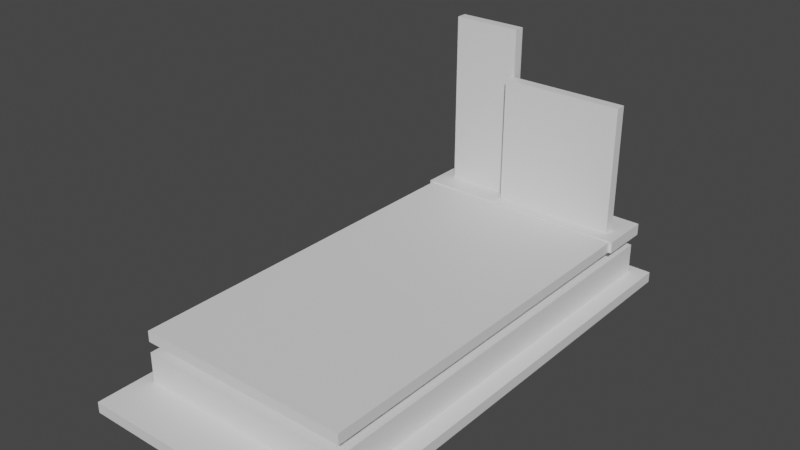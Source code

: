 # Source: grave_3.blend  (saved by Blender 3.3.6; exported with 4.5.12 LTS)
import bpy
from mathutils import Matrix  # noqa: F401  (used for matrix-valued properties, if any)

bpy.ops.wm.read_factory_settings(use_empty=True)
scene = bpy.context.scene
scene.name = 'Scene'

# ---- collections
col_collection = bpy.data.collections.new('Collection'); scene.collection.children.link(col_collection)

# ---- materials (node trees are filled in below, after node groups)
mat_material = bpy.data.materials.new('Material')
mat_material.alpha_threshold = 0.0
mat_material.use_transparent_shadow = False
mat_material.roughness = 0.5
mat_material.line_color = (0.0, 0.0, 0.0, 1.0)

# ---- material node trees
mat_material.use_nodes = True; mat_material.node_tree.nodes.clear()
_N = mat_material.node_tree.nodes; _L = mat_material.node_tree.links
n0 = _N.new('ShaderNodeOutputMaterial'); n0.name = 'Material Output'; n0.location = (300, 300)
n1 = _N.new('ShaderNodeBsdfPrincipled'); n1.name = 'Principled BSDF'; n1.location = (10, 300)
n1.distribution = 'GGX'
n1.subsurface_method = 'RANDOM_WALK_SKIN'
n1.inputs[3].default_value = 1.45
n1.inputs[27].default_value = (0.0, 0.0, 0.0, 1.0)
n1.inputs[28].default_value = 1.0
_L.new(n1.outputs[0], n0.inputs[0])
n0.is_active_output = True

# ---- world
world_world = bpy.data.worlds.new('World'); scene.world = world_world
world_world.use_nodes = True; world_world.node_tree.nodes.clear()
_N = world_world.node_tree.nodes; _L = world_world.node_tree.links
n0 = _N.new('ShaderNodeOutputWorld'); n0.name = 'World Output'; n0.location = (300, 300)
n1 = _N.new('ShaderNodeBackground'); n1.name = 'Background'; n1.location = (10, 300)
n1.inputs[0].default_value = (0.05088, 0.05088, 0.05088, 1.0)
_L.new(n1.outputs[0], n0.inputs[0])
n0.is_active_output = True
world_world.color = (0.05088, 0.05088, 0.05088)
world_world.use_sun_shadow = False
world_world.sun_shadow_jitter_overblur = 0.0

# ---- meshes
me_cube = bpy.data.meshes.new('Cube')
me_cube.from_pydata([(0.5, 0.0, 0.025), (0.5, 0.0, -0.025), (0.5, -1.78, 0.025), (0.5, -1.78, -0.025), (-0.5, 0.0, 0.025), (-0.5, 0.0, -0.025), (-0.5, -1.78, 0.025), (-0.5, -1.78, -0.025)], [], [(0, 4, 6, 2), (3, 2, 6, 7), (7, 6, 4, 5), (5, 1, 3, 7), (1, 0, 2, 3), (5, 4, 0, 1)])
_uv = me_cube.uv_layers.new(name='UVMap')
_uv.uv.foreach_set('vector', [0.4651, 0.0, 0.9302, 4.066e-08, 0.9302, 0.8279, 0.4651, 0.8279, 1.0, 0.9302, 0.9767, 0.9302, 0.9767, 0.4651, 1.0, 0.4651, 0.9302, 0.0, 0.9535, 0.0, 0.9535, 0.8279, 0.9302, 0.8279, 5.96e-08, 0.0, 0.4651, 4.066e-08, 0.4651, 0.8279, 0.0, 0.8279, 0.9535, 4.528e-09, 0.9767, 0.0, 0.9767, 0.8279, 0.9535, 0.8279, 1.0, 0.4651, 0.9767, 0.4651, 0.9767, 0.0, 1.0, 0.0])
me_cube.materials.append(mat_material)
me_cube.use_mirror_vertex_groups = False
me_cube.update()
me_cube_001 = bpy.data.meshes.new('Cube.001')
me_cube_001.from_pydata([(0.45, 0.89, 0.625), (0.45, 0.84, 0.625), (0.45, 0.89, 0.025), (0.45, 0.84, 0.025), (-0.133, 0.89, 0.625), (-0.133, 0.84, 0.625), (-0.133, 0.89, 0.025), (-0.133, 0.84, 0.025)], [], [(0, 4, 6, 2), (3, 2, 6, 7), (7, 6, 4, 5), (5, 1, 3, 7), (1, 0, 2, 3), (5, 4, 0, 1)])
_uv = me_cube_001.uv_layers.new(name='UVMap')
_uv.uv.foreach_set('vector', [0.4444, 0.6667, 0.4444, 0.0, 0.8889, 0.0, 0.8889, 0.6667, 0.9259, 0.0, 0.963, 0.0, 0.963, 0.6667, 0.9259, 0.6667, 0.963, 0.4444, 1.0, 0.4444, 1.0, 0.8889, 0.963, 0.8889, 0.0, 0.6667, 0.0, 0.0, 0.4444, 0.0, 0.4444, 0.6667, 1.0, 0.4444, 0.963, 0.4444, 0.963, 1.304e-08, 1.0, 0.0, 0.8889, 0.0, 0.9259, 0.0, 0.9259, 0.6667, 0.8889, 0.6667])
me_cube_001.materials.append(mat_material)
me_cube_001.use_mirror_vertex_groups = False
me_cube_001.update()
me_cube_002 = bpy.data.meshes.new('Cube.002')
me_cube_002.from_pydata([(0.45, 0.95, -0.025), (0.45, 0.95, -0.215), (0.45, -0.95, -0.025), (0.45, -0.95, -0.215), (-0.45, 0.95, -0.025), (-0.45, 0.95, -0.215), (-0.45, -0.95, -0.025), (-0.45, -0.95, -0.215)], [], [(0, 4, 6, 2), (3, 2, 6, 7), (7, 6, 4, 5), (5, 1, 3, 7), (1, 0, 2, 3), (5, 4, 0, 1)])
_uv = me_cube_002.uv_layers.new(name='UVMap')
_uv.uv.foreach_set('vector', [0.3797, 0.0, 0.7595, 5.96e-08, 0.7595, 0.8017, 0.3797, 0.8017, 1.0, 0.3797, 0.9198, 0.3797, 0.9198, 0.0, 1.0, 0.0, 0.7595, 0.0, 0.8397, 5.96e-08, 0.8397, 0.8017, 0.7595, 0.8017, 8.941e-08, 0.0, 0.3797, 5.96e-08, 0.3797, 0.8017, 0.0, 0.8017, 0.8397, 5.96e-08, 0.9198, 0.0, 0.9198, 0.8017, 0.8397, 0.8017, 1.0, 0.7595, 0.9198, 0.7595, 0.9198, 0.3797, 1.0, 0.3797])
me_cube_002.materials.append(mat_material)
me_cube_002.use_mirror_vertex_groups = False
me_cube_002.update()
me_cube_003 = bpy.data.meshes.new('Cube.003')
me_cube_003.from_pydata([(0.56, 1.05, -0.215), (0.56, 1.05, -0.265), (0.56, -1.225, -0.215), (0.56, -1.225, -0.265), (-0.54, 1.05, -0.215), (-0.54, 1.05, -0.265), (-0.54, -1.225, -0.215), (-0.54, -1.225, -0.265)], [], [(0, 4, 6, 2), (3, 2, 6, 7), (7, 6, 4, 5), (5, 1, 3, 7), (1, 0, 2, 3), (5, 4, 0, 1)])
_uv = me_cube_003.uv_layers.new(name='UVMap')
_uv.uv.foreach_set('vector', [0.4681, 0.0, 0.9362, 0.0, 0.9362, 0.9679, 0.4681, 0.9679, 1.0, 0.9362, 0.9787, 0.9362, 0.9787, 0.4681, 1.0, 0.4681, 0.9574, 0.0, 0.9787, 0.0, 0.9787, 0.9679, 0.9574, 0.9679, 1.192e-07, 0.0, 0.4681, 0.0, 0.4681, 0.9679, 0.0, 0.9679, 0.9362, 0.0, 0.9574, 0.0, 0.9574, 0.9679, 0.9362, 0.9679, 1.0, 0.4681, 0.9787, 0.4681, 0.9787, 0.0, 1.0, 0.0])
me_cube_003.materials.append(mat_material)
me_cube_003.use_mirror_vertex_groups = False
me_cube_003.update()
me_cube_004 = bpy.data.meshes.new('Cube.004')
me_cube_004.from_pydata([(0.515, 0.0, 0.03), (0.515, 0.0, -0.025), (0.515, -0.238, 0.03), (0.515, -0.238, -0.025), (-0.515, 0.0, 0.03), (-0.515, 0.0, -0.025), (-0.515, -0.238, 0.03), (-0.515, -0.238, -0.025)], [], [(0, 4, 6, 2), (3, 2, 6, 7), (7, 6, 4, 5), (5, 1, 3, 7), (1, 0, 2, 3), (5, 4, 0, 1)])
_uv = me_cube_004.uv_layers.new(name='UVMap')
_uv.uv.foreach_set('vector', [0.4621, 0.0, 0.4621, 1.0, 0.2311, 1.0, 0.2311, 0.0, 0.5689, 1.0, 0.5155, 1.0, 0.5155, 0.0, 0.5689, 0.0, 0.5689, 0.2311, 0.6223, 0.2311, 0.6223, 0.4621, 0.5689, 0.4621, 0.2311, 0.0, 0.2311, 1.0, 0.0, 1.0, 0.0, 0.0, 0.5689, 7.405e-08, 0.6223, 0.0, 0.6223, 0.2311, 0.5689, 0.2311, 0.5155, 1.0, 0.4621, 1.0, 0.4621, 0.0, 0.5155, 0.0])
me_cube_004.materials.append(mat_material)
me_cube_004.use_mirror_vertex_groups = False
me_cube_004.update()
me_cube_005 = bpy.data.meshes.new('Cube.005')
me_cube_005.from_pydata([(0.5, 0.9978, -0.07506), (0.5, 0.9978, -0.2151), (0.5, -1.0, -0.07506), (0.5, -1.0, -0.2151), (-0.5, 0.9978, -0.07506), (-0.5, 0.9978, -0.2151), (-0.5, -1.0, -0.07506), (-0.5, -1.0, -0.2151)], [], [(0, 4, 6, 2), (3, 2, 6, 7), (7, 6, 4, 5), (5, 1, 3, 7), (1, 0, 2, 3), (5, 4, 0, 1)])
_uv = me_cube_005.uv_layers.new(name='UVMap')
_uv.uv.foreach_set('vector', [0.4132, 0.0, 0.8264, 5.96e-08, 0.8264, 0.8255, 0.4132, 0.8255, 1.0, 0.4132, 0.9421, 0.4132, 0.9421, 0.0, 1.0, 0.0, 0.8843, 0.8255, 0.8264, 0.8255, 0.8264, 0.0, 0.8843, 0.0, 5.96e-08, 0.0, 0.4132, 5.96e-08, 0.4132, 0.8255, 0.0, 0.8255, 0.9421, 0.8255, 0.8843, 0.8255, 0.8843, 0.0, 0.9421, 0.0, 1.0, 0.8264, 0.9421, 0.8264, 0.9421, 0.4132, 1.0, 0.4132])
me_cube_005.materials.append(mat_material)
me_cube_005.use_mirror_vertex_groups = False
me_cube_005.update()
me_cube_006 = bpy.data.meshes.new('Cube.006')
me_cube_006.from_pydata([(-0.122, 0.89, 0.8478), (-0.122, 0.84, 0.8478), (-0.122, 0.89, 0.025), (-0.122, 0.84, 0.025), (-0.45, 0.89, 0.8478), (-0.45, 0.84, 0.8478), (-0.45, 0.89, 0.025), (-0.45, 0.84, 0.025)], [], [(0, 4, 6, 2), (3, 2, 6, 7), (7, 6, 4, 5), (5, 1, 3, 7), (1, 0, 2, 3), (5, 4, 0, 1)])
_uv = me_cube_006.uv_layers.new(name='UVMap')
_uv.uv.foreach_set('vector', [0.4444, 0.6667, 0.4444, 0.0, 0.8889, 0.0, 0.8889, 0.6667, 0.9259, 0.0, 0.963, 0.0, 0.963, 0.6667, 0.9259, 0.6667, 0.963, 0.4444, 1.0, 0.4444, 1.0, 0.8889, 0.963, 0.8889, 0.0, 0.6667, 0.0, 0.0, 0.4444, 0.0, 0.4444, 0.6667, 1.0, 0.4444, 0.963, 0.4444, 0.963, 1.304e-08, 1.0, 0.0, 0.8889, 0.0, 0.9259, 0.0, 0.9259, 0.6667, 0.8889, 0.6667])
me_cube_006.materials.append(mat_material)
me_cube_006.use_mirror_vertex_groups = False
me_cube_006.update()

# ---- objects
ob_nakrywa = bpy.data.objects.new('nakrywa', me_cube)
ob_scianka = bpy.data.objects.new('scianka', me_cube_001)
ob_kraweznik = bpy.data.objects.new('kraweznik', me_cube_002)
ob_okladzina = bpy.data.objects.new('okladzina', me_cube_003)
ob_nakrywa_2 = bpy.data.objects.new('nakrywa 2', me_cube_004)
ob_kraweznik_2 = bpy.data.objects.new('kraweznik 2', me_cube_005)
ob_scianka_001 = bpy.data.objects.new('scianka.001', me_cube_006)

# ---- transforms, parenting, visibility, modifiers, constraints
ob_nakrywa.location = (0.0, 0.78, 1.714e-07)
ob_nakrywa.lock_rotations_4d = False
ob_nakrywa.empty_display_type = 'ARROWS'
ob_nakrywa.lineart.crease_threshold = 0.0
ob_scianka.location = (0.0, 0.0, 0.005)
ob_scianka.lock_rotations_4d = False
ob_scianka.empty_display_type = 'ARROWS'
ob_scianka.lineart.crease_threshold = 0.0
ob_kraweznik.location = (0.0, 0.0, 0.0)
ob_kraweznik.lock_rotations_4d = False
ob_kraweznik.empty_display_type = 'ARROWS'
ob_kraweznik.lineart.crease_threshold = 0.0
ob_okladzina.location = (0.0, 0.0, 0.0)
ob_okladzina.scale = (1.04, 1.0, 1.0)
ob_okladzina.lock_rotations_4d = False
ob_okladzina.empty_display_type = 'ARROWS'
ob_okladzina.lineart.crease_threshold = 0.0
ob_nakrywa_2.location = (0.0, 1.018, 1.714e-07)
ob_nakrywa_2.lock_rotations_4d = False
ob_nakrywa_2.empty_display_type = 'ARROWS'
ob_nakrywa_2.lineart.crease_threshold = 0.0
ob_kraweznik_2.location = (0.0, 0.0, 0.0)
ob_kraweznik_2.lock_rotations_4d = False
ob_kraweznik_2.empty_display_type = 'ARROWS'
ob_kraweznik_2.lineart.crease_threshold = 0.0
ob_scianka_001.location = (0.0, 0.05088, 0.005)
ob_scianka_001.lock_rotations_4d = False
ob_scianka_001.empty_display_type = 'ARROWS'
ob_scianka_001.lineart.crease_threshold = 0.0

# ---- collection membership
col_collection.objects.link(ob_nakrywa)
col_collection.objects.link(ob_scianka)
col_collection.objects.link(ob_kraweznik)
col_collection.objects.link(ob_okladzina)
col_collection.objects.link(ob_nakrywa_2)
col_collection.objects.link(ob_kraweznik_2)
col_collection.objects.link(ob_scianka_001)

# ---- scene / render settings (as saved in the file)
scene.frame_start = 1; scene.frame_end = 250; scene.frame_set(1)
scene.render.engine = 'BLENDER_EEVEE_NEXT'
scene.cycles.sampling_pattern = 'TABULATED_SOBOL'
scene.cycles.use_light_tree = False
scene.view_settings.view_transform = 'Filmic'
bpy.context.view_layer.update()

# ---- added for rendering (the .blend has no active camera and no usable light): camera, sun
cam_auto = bpy.data.cameras.new('AutoCamera')
cam_auto.lens = 50.0
cam_auto.sensor_width = 36.0
cam_auto.clip_end = 1000.0
ob_auto_camera = bpy.data.objects.new('AutoCamera', cam_auto)
scene.collection.objects.link(ob_auto_camera)
ob_auto_camera.location = (2.58315, -3.17457, 2.35208)
ob_auto_camera.rotation_euler = (1.09748, -7.21219e-08, 0.694738)
scene.camera = ob_auto_camera
light_auto_sun = bpy.data.lights.new('AutoSun', 'SUN')
light_auto_sun.energy = 3.0
light_auto_sun.angle = 0.0523599
ob_auto_sun = bpy.data.objects.new('AutoSun', light_auto_sun)
scene.collection.objects.link(ob_auto_sun)
ob_auto_sun.rotation_euler = (0.872665, 0.174533, 0.523599)
bpy.context.view_layer.update()
